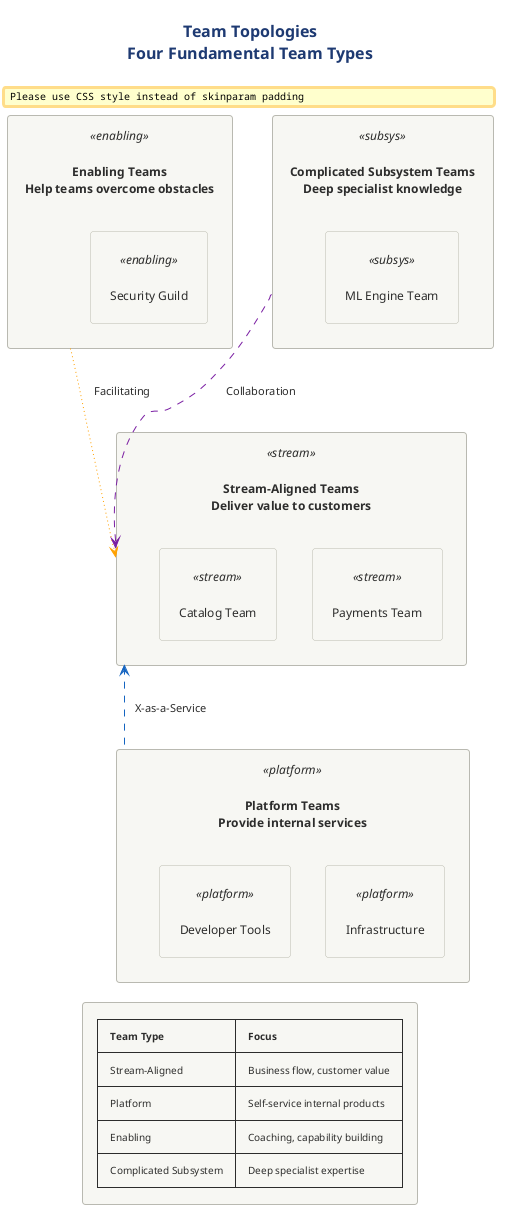

The diagram above was rendered by PlantUML. Its source (embedded in the PNG):
@startuml 05-team-topologies
!include ../../../../../../tooling/styles/plantuml/structural/component-diagram-style.iuml

skinparam padding 10
skinparam nodesep 35
skinparam ranksep 30

title <b>Team Topologies</b>\nFour Fundamental Team Types

rectangle "<b>Stream-Aligned Teams</b>\nDeliver value to customers" as stream <<stream>> {
    rectangle "Payments Team" as pay <<stream>>
    rectangle "Catalog Team" as cat <<stream>>
}

rectangle "<b>Platform Teams</b>\nProvide internal services" as platform <<platform>> {
    rectangle "Infrastructure" as infra <<platform>>
    rectangle "Developer Tools" as devtools <<platform>>
}

rectangle "<b>Enabling Teams</b>\nHelp teams overcome obstacles" as enabling <<enabling>> {
    rectangle "Security Guild" as sec <<enabling>>
}

rectangle "<b>Complicated Subsystem Teams</b>\nDeep specialist knowledge" as subsys <<subsys>> {
    rectangle "ML Engine Team" as ml <<subsys>>
}

platform -[#1565C0,dashed]u-> stream : X-as-a-Service
enabling -[#FFA000,dotted]-> stream : Facilitating
subsys -[#7B1FA2,dashed]-> stream : Collaboration

legend bottom
  |= Team Type |= Focus |
  | Stream-Aligned | Business flow, customer value |
  | Platform | Self-service internal products |
  | Enabling | Coaching, capability building |
  | Complicated Subsystem | Deep specialist expertise |
endlegend

@enduml